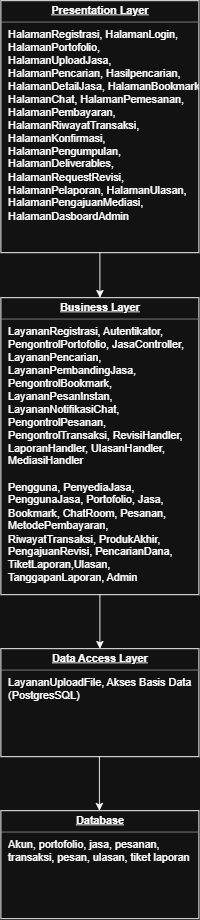

The diagram above was exported from draw.io. Its source (the exported page's mxGraphModel, read from the mxfile embedded in the PNG):
<mxGraphModel dx="3431" dy="3283" grid="1" gridSize="10" guides="1" tooltips="1" connect="1" arrows="1" fold="1" page="1" pageScale="1" pageWidth="850" pageHeight="1100" math="0" shadow="0">
  <root>
    <mxCell id="0" />
    <mxCell id="1" parent="0" />
    <mxCell id="rU3Dn7IllJKqdoq9xJG3-5" parent="1" style="verticalAlign=top;align=left;overflow=fill;html=1;whiteSpace=wrap;" value="&lt;p style=&quot;margin:0px;margin-top:4px;text-align:center;text-decoration:underline;&quot;&gt;&lt;b&gt;Presentation Layer&lt;/b&gt;&lt;/p&gt;&lt;hr size=&quot;1&quot; style=&quot;border-style:solid;&quot;&gt;&lt;p style=&quot;margin:0px;margin-left:8px;&quot;&gt;HalamanRegistrasi, HalamanLogin, HalamanPortofolio, HalamanUploadJasa, HalamanPencarian, Hasilpencarian, HalamanDetailJasa,&amp;nbsp;&lt;span style=&quot;background-color: transparent; color: light-dark(rgb(0, 0, 0), rgb(255, 255, 255));&quot;&gt;HalamanBookmark,&lt;/span&gt;&lt;/p&gt;&lt;p style=&quot;margin:0px;margin-left:8px;&quot;&gt;&lt;span style=&quot;background-color: transparent; color: light-dark(rgb(0, 0, 0), rgb(255, 255, 255));&quot;&gt;HalamanChat,&amp;nbsp;&lt;/span&gt;&lt;span style=&quot;background-color: transparent; color: light-dark(rgb(0, 0, 0), rgb(255, 255, 255));&quot;&gt;HalamanPemesanan,&amp;nbsp;&lt;/span&gt;&lt;/p&gt;&lt;p style=&quot;margin:0px;margin-left:8px;&quot;&gt;&lt;span style=&quot;background-color: transparent; color: light-dark(rgb(0, 0, 0), rgb(255, 255, 255));&quot;&gt;HalamanPembayaran, HalamanRiwayatTransaksi, HalamanKonfirmasi, HalamanPengumpulan, HalamanDeliverables, HalamanRequestRevisi, HalamanPelaporan, HalamanUlasan, HalamanPengajuanMediasi, HalamanDasboardAdmin&lt;/span&gt;&lt;/p&gt;&lt;p style=&quot;margin:0px;margin-left:8px;&quot;&gt;&lt;span style=&quot;background-color: transparent; color: light-dark(rgb(0, 0, 0), rgb(255, 255, 255));&quot;&gt;&lt;br&gt;&lt;/span&gt;&lt;/p&gt;" vertex="1">
      <mxGeometry height="280" width="220" x="220" y="-180" as="geometry" />
    </mxCell>
    <mxCell id="rU3Dn7IllJKqdoq9xJG3-7" parent="1" style="verticalAlign=top;align=left;overflow=fill;html=1;whiteSpace=wrap;" value="&lt;p style=&quot;margin:0px;margin-top:4px;text-align:center;text-decoration:underline;&quot;&gt;&lt;b&gt;Business Layer&lt;/b&gt;&lt;/p&gt;&lt;hr size=&quot;1&quot; style=&quot;border-style:solid;&quot;&gt;&lt;p style=&quot;margin:0px;margin-left:8px;&quot;&gt;LayananRegistrasi, Autentikator, PengontrolPortofolio, JasaController, LayananPencarian, LayananPembandingJasa, PengontrolBookmark, LayananPesanInstan, LayananNotifikasiChat, PengontrolPesanan, PengontrolTransaksi, RevisiHandler, LaporanHandler, UlasanHandler, MediasiHandler&lt;/p&gt;&lt;p style=&quot;margin:0px;margin-left:8px;&quot;&gt;&lt;br&gt;&lt;/p&gt;&lt;p style=&quot;margin:0px;margin-left:8px;&quot;&gt;Pengguna, PenyediaJasa, PenggunaJasa, Portofolio, Jasa, Bookmark, ChatRoom, Pesanan, MetodePembayaran, RiwayatTransaksi, ProdukAkhir, PengajuanRevisi, PencarianDana, TiketLaporan,Ulasan, TanggapanLaporan, Admin&amp;nbsp;&lt;/p&gt;" vertex="1">
      <mxGeometry height="330" width="220" x="220" y="150" as="geometry" />
    </mxCell>
    <mxCell id="rU3Dn7IllJKqdoq9xJG3-8" parent="1" style="verticalAlign=top;align=left;overflow=fill;html=1;whiteSpace=wrap;" value="&lt;p style=&quot;margin:0px;margin-top:4px;text-align:center;text-decoration:underline;&quot;&gt;&lt;b&gt;Data Access Layer&lt;/b&gt;&lt;/p&gt;&lt;hr size=&quot;1&quot; style=&quot;border-style:solid;&quot;&gt;&lt;p style=&quot;margin:0px;margin-left:8px;&quot;&gt;LayananUploadFile, Akses Basis Data (PostgresSQL)&lt;/p&gt;" vertex="1">
      <mxGeometry height="120" width="220" x="220" y="540" as="geometry" />
    </mxCell>
    <mxCell id="rU3Dn7IllJKqdoq9xJG3-9" parent="1" style="verticalAlign=top;align=left;overflow=fill;html=1;whiteSpace=wrap;" value="&lt;p style=&quot;margin:0px;margin-top:4px;text-align:center;text-decoration:underline;&quot;&gt;&lt;b&gt;Database&lt;/b&gt;&lt;/p&gt;&lt;hr size=&quot;1&quot; style=&quot;border-style:solid;&quot;&gt;&lt;p style=&quot;margin:0px;margin-left:8px;&quot;&gt;Akun, portofolio, jasa, pesanan, transaksi, pesan, ulasan, tiket laporan&lt;/p&gt;" vertex="1">
      <mxGeometry height="120" width="220" x="220" y="720" as="geometry" />
    </mxCell>
    <mxCell id="rU3Dn7IllJKqdoq9xJG3-11" edge="1" parent="1" source="rU3Dn7IllJKqdoq9xJG3-5" style="endArrow=classic;html=1;rounded=0;exitX=0.5;exitY=1;exitDx=0;exitDy=0;" target="rU3Dn7IllJKqdoq9xJG3-7" value="">
      <mxGeometry height="50" relative="1" width="50" as="geometry">
        <mxPoint x="530" y="350" as="sourcePoint" />
        <mxPoint x="580" y="300" as="targetPoint" />
      </mxGeometry>
    </mxCell>
    <mxCell id="rU3Dn7IllJKqdoq9xJG3-12" edge="1" parent="1" source="rU3Dn7IllJKqdoq9xJG3-7" style="endArrow=classic;html=1;rounded=0;exitX=0.5;exitY=1;exitDx=0;exitDy=0;entryX=0.5;entryY=0;entryDx=0;entryDy=0;" target="rU3Dn7IllJKqdoq9xJG3-8" value="">
      <mxGeometry height="50" relative="1" width="50" as="geometry">
        <mxPoint x="320" y="480" as="sourcePoint" />
        <mxPoint x="320" y="530" as="targetPoint" />
      </mxGeometry>
    </mxCell>
    <mxCell id="rU3Dn7IllJKqdoq9xJG3-13" edge="1" parent="1" style="endArrow=classic;html=1;rounded=0;exitX=0.5;exitY=1;exitDx=0;exitDy=0;entryX=0.5;entryY=0;entryDx=0;entryDy=0;" value="">
      <mxGeometry height="50" relative="1" width="50" as="geometry">
        <mxPoint x="329.44" y="660" as="sourcePoint" />
        <mxPoint x="329.44" y="720" as="targetPoint" />
      </mxGeometry>
    </mxCell>
  </root>
</mxGraphModel>